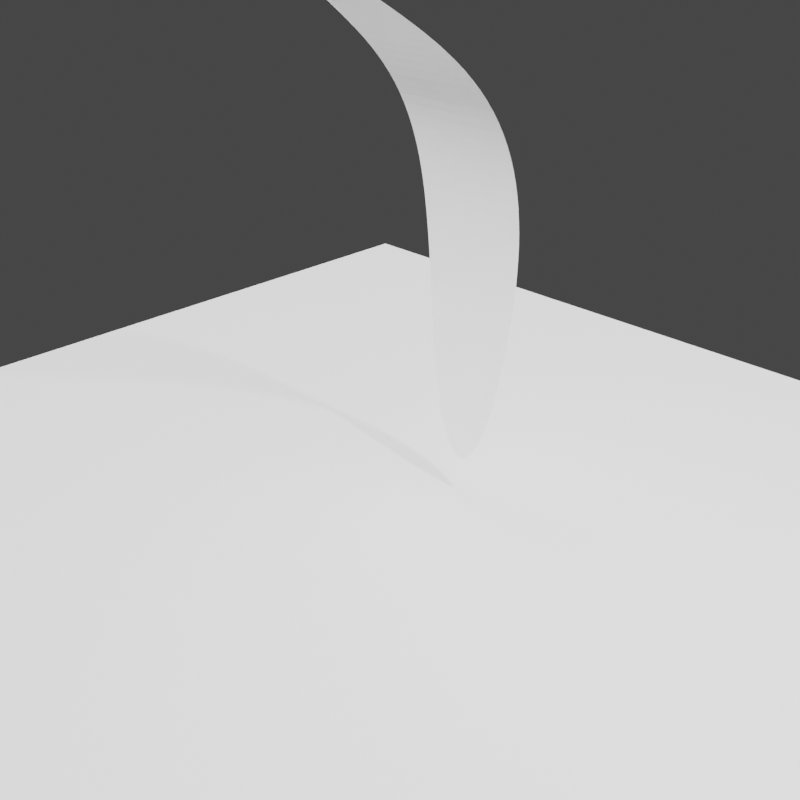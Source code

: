 # Source: Overgrown.blend  (saved by Blender 3.0.42; exported with 4.5.12 LTS)
import bpy
from mathutils import Matrix  # noqa: F401  (used for matrix-valued properties, if any)

bpy.ops.wm.read_factory_settings(use_empty=True)
scene = bpy.context.scene
scene.name = 'Scene'

# ---- collections
col_collection = bpy.data.collections.new('Collection'); scene.collection.children.link(col_collection)

# ---- world
world_world = bpy.data.worlds.new('World'); scene.world = world_world
world_world.use_nodes = True; world_world.node_tree.nodes.clear()
_N = world_world.node_tree.nodes; _L = world_world.node_tree.links
n0 = _N.new('ShaderNodeOutputWorld'); n0.name = 'World Output'; n0.location = (300, 300)
n1 = _N.new('ShaderNodeBackground'); n1.name = 'Background'; n1.location = (10, 300)
n1.inputs[0].default_value = (0.05088, 0.05088, 0.05088, 1.0)
_L.new(n1.outputs[0], n0.inputs[0])
n0.is_active_output = True
world_world.color = (0.05088, 0.05088, 0.05088)
world_world.use_sun_shadow = False
world_world.sun_shadow_jitter_overblur = 0.0

# ---- cameras
cam_camera = bpy.data.cameras.new('Camera')
cam_camera.clip_end = 100.0
cam_camera.ortho_scale = 7.314

# ---- lights
light_light = bpy.data.lights.new('Light', 'POINT')
light_light.transmission_factor = 0.0
light_light.energy = 1000.0
light_light.shadow_soft_size = 0.1
light_light.shadow_maximum_resolution = 0.006
light_light.use_absolute_resolution = True
light_sun = bpy.data.lights.new('Sun', 'SUN')
light_sun.transmission_factor = 0.0
light_sun.use_shadow = False
light_sun.energy = 4.86
light_sun.shadow_soft_size = 0.125
light_sun_001 = bpy.data.lights.new('Sun.001', 'SUN')
light_sun_001.transmission_factor = 0.0
light_sun_001.use_shadow = False
light_sun_001.energy = 4.86
light_sun_001.shadow_soft_size = 0.125

# ---- meshes
me_plane = bpy.data.meshes.new('Plane')
me_plane.from_pydata([(-1.0, -1.0, 0.0), (1.0, -1.0, 0.0), (-1.0, 1.0, 0.0), (1.0, 1.0, 0.0)], [], [(0, 1, 3, 2)])
_uv = me_plane.uv_layers.new(name='UVMap')
_uv.uv.foreach_set('vector', [0.0, 0.0, 1.0, 0.0, 1.0, 1.0, 0.0, 1.0])
me_plane.use_remesh_fix_poles = True
me_plane.use_remesh_preserve_attributes = False
me_plane.update()
me_circle = bpy.data.meshes.new('Circle')
me_circle.from_pydata([(0.0, 1.382, -1.425), (-0.1951, 1.384, -1.354), (-0.3827, 1.392, -1.148), (-0.5556, 1.41, -0.8198), (-0.7071, 1.438, -0.3851), (-0.8315, 1.469, 0.1383), (-0.9239, 1.487, 0.7165), (-0.9808, 1.472, 1.28), (-1.0, 1.398, 1.83), (-0.9808, 1.234, 2.349), (-0.9239, 0.9565, 2.814), (-0.8315, 0.5691, 3.212), (-0.7071, 0.1159, 3.548), (-0.5556, -0.3307, 3.837), (-0.3827, -0.6994, 4.079), (-0.1951, -0.9405, 4.252), (8.742e-08, -1.026, 4.317), (0.1951, -0.9405, 4.252), (0.3827, -0.6994, 4.079), (0.5556, -0.3307, 3.837), (0.7071, 0.1159, 3.548), (0.8315, 0.5691, 3.212), (0.9239, 0.9565, 2.814), (0.9808, 1.234, 2.349), (1.0, 1.398, 1.83), (0.9808, 1.472, 1.28), (0.9239, 1.487, 0.7165), (0.8315, 1.469, 0.1383), (0.7071, 1.438, -0.3851), (0.5556, 1.41, -0.8198), (0.3827, 1.392, -1.148), (0.1951, 1.384, -1.354)], [], [(2, 1, 31, 30), (0, 31, 1), (3, 2, 30, 29), (4, 3, 29, 28), (5, 4, 28, 27), (6, 5, 27, 26), (7, 6, 26, 25), (8, 7, 25, 24), (9, 8, 24, 23), (10, 9, 23, 22), (11, 10, 22, 21), (12, 11, 21, 20), (13, 12, 20, 19), (14, 13, 19, 18), (15, 14, 18, 17), (16, 15, 17)])
_uv = me_circle.uv_layers.new(name='UVMap')
_uv.uv.foreach_set('vector', [0.0, 0.0, 0.0, 0.0, 0.0, 0.0, 0.0, 0.0, 0.0, 0.0, 0.0, 0.0, 0.0, 0.0, 0.0, 0.0, 0.0, 0.0, 0.0, 0.0, 0.0, 0.0, 0.0, 0.0, 0.0, 0.0, 0.0, 0.0, 0.0, 0.0, 0.0, 0.0, 0.0, 0.0, 0.0, 0.0, 0.0, 0.0, 0.0, 0.0, 0.0, 0.0, 0.0, 0.0, 0.0, 0.0, 0.0, 0.0, 0.0, 0.0, 0.0, 0.0, 0.0, 0.0, 0.0, 0.0, 0.0, 0.0, 0.0, 0.0, 0.0, 0.0, 0.0, 0.0, 0.0, 0.0, 0.0, 0.0, 0.0, 0.0, 0.0, 0.0, 0.0, 0.0, 0.0, 0.0, 0.0, 0.0, 0.0, 0.0, 0.0, 0.0, 0.0, 0.0, 0.0, 0.0, 0.0, 0.0, 0.0, 0.0, 0.0, 0.0, 0.0, 0.0, 0.0, 0.0, 0.0, 0.0, 0.0, 0.0, 0.0, 0.0, 0.0, 0.0, 0.0, 0.0, 0.0, 0.0, 0.0, 0.0, 0.0, 0.0, 0.0, 0.0, 0.0, 0.0, 0.0, 0.0, 0.0, 0.0, 0.0, 0.0, 0.0, 0.0])
me_circle.use_remesh_fix_poles = True
me_circle.use_remesh_preserve_attributes = False
me_circle.update()

# ---- objects
ob_light = bpy.data.objects.new('Light', light_light)
ob_camera = bpy.data.objects.new('Camera', cam_camera)
ob_plane = bpy.data.objects.new('Plane', me_plane)
ob_sun = bpy.data.objects.new('Sun', light_sun)
ob_sun_001 = bpy.data.objects.new('Sun.001', light_sun_001)
ob_circle = bpy.data.objects.new('Circle', me_circle)

# ---- transforms, parenting, visibility, modifiers, constraints
ob_light.location = (4.076, 1.005, 5.904)
ob_light.rotation_euler = (0.6503, 0.05522, 1.866)
ob_light.lock_rotations_4d = False
ob_light.empty_display_type = 'ARROWS'
ob_light.color = (0.0, 0.0, 0.0, 0.0)
ob_light.lineart.crease_threshold = 0.0
ob_camera.location = (7.359, -6.926, 4.958)
ob_camera.rotation_euler = (1.102, -1.871e-07, 0.787)
ob_camera.lock_rotations_4d = False
ob_camera.empty_display_type = 'ARROWS'
ob_camera.color = (0.0, 0.0, 0.0, 0.0)
ob_camera.display_type = 'WIRE'
ob_camera.lineart.crease_threshold = 0.0
ob_plane.location = (0.0, 0.0, -1.846)
ob_plane.scale = (6.955, 6.955, 6.955)
_m = ob_plane.modifiers.new('ParticleSystem', 'PARTICLE_SYSTEM')
ob_sun.location = (0.0, 0.0, 0.0)
ob_sun.rotation_euler = (-1.018, -1.248, 0.0)
ob_sun_001.location = (0.0, 0.0, 0.0)
ob_sun_001.rotation_euler = (0.651, 0.0, 0.0)
ob_circle.location = (0.0, 0.0, 0.0)
ob_circle.scale = (0.6566, 1.0, 1.0)
_m = ob_circle.modifiers.new('Subdivision', 'SUBSURF')

# ---- collection membership
col_collection.objects.link(ob_light)
col_collection.objects.link(ob_camera)
col_collection.objects.link(ob_plane)
col_collection.objects.link(ob_sun)
col_collection.objects.link(ob_sun_001)
col_collection.objects.link(ob_circle)

# ---- scene / render settings (as saved in the file)
scene.camera = ob_camera
scene.frame_start = 1; scene.frame_end = 250; scene.frame_set(0)
scene.render.engine = 'BLENDER_EEVEE_NEXT'
scene.render.resolution_y = 1920
scene.cycles.sampling_pattern = 'TABULATED_SOBOL'
scene.cycles.use_light_tree = False
scene.view_settings.view_transform = 'Filmic'
bpy.context.view_layer.update()
